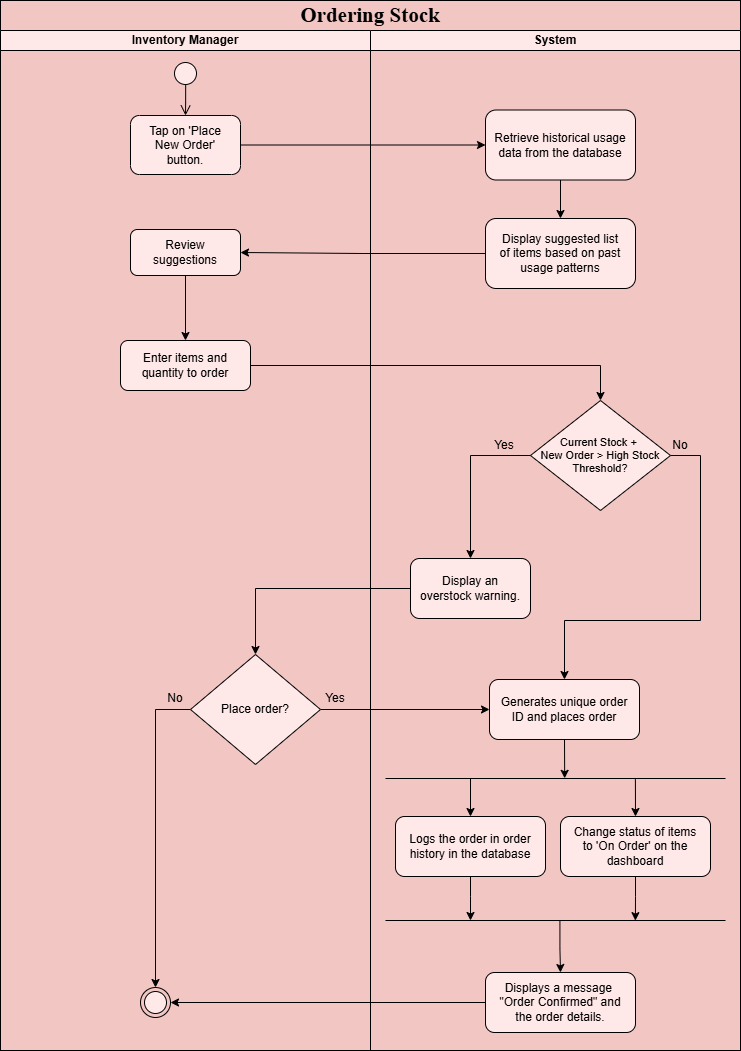

The diagram above was exported from draw.io. Its source (the exported page's mxGraphModel, read from the mxfile embedded in the PNG):
<mxGraphModel dx="1033" dy="2981" grid="1" gridSize="10" guides="1" tooltips="1" connect="1" arrows="1" fold="1" page="1" pageScale="1" pageWidth="827" pageHeight="1169" math="0" shadow="0">
  <root>
    <mxCell id="0" />
    <mxCell id="1" parent="0" />
    <mxCell id="PZAzXrflR5Jxdis-X74s-4" parent="1" style="rounded=0;whiteSpace=wrap;html=1;fillColor=#F1C6C3;strokeColor=#000000;spacing=5;spacingRight=5;spacingBottom=5;spacingLeft=5;spacingTop=5;" value="" vertex="1">
      <mxGeometry height="1050" width="740" x="40" y="-1970" as="geometry" />
    </mxCell>
    <mxCell id="PZAzXrflR5Jxdis-X74s-49" parent="1" style="swimlane;startSize=20;whiteSpace=wrap;html=1;fillColor=#FFE8E8;spacing=5;spacingRight=5;spacingBottom=5;spacingLeft=5;spacingTop=5;" value="Inventory Manager" vertex="1">
      <mxGeometry height="1020" width="370" x="40" y="-1940" as="geometry" />
    </mxCell>
    <mxCell id="PZAzXrflR5Jxdis-X74s-53" parent="PZAzXrflR5Jxdis-X74s-49" style="ellipse;html=1;shape=startState;fillColor=#FFE8E8;strokeColor=#000000;spacing=5;spacingRight=5;spacingBottom=5;spacingLeft=5;spacingTop=5;" value="" vertex="1">
      <mxGeometry height="30" width="30" x="170" y="28" as="geometry" />
    </mxCell>
    <mxCell id="PZAzXrflR5Jxdis-X74s-54" edge="1" parent="PZAzXrflR5Jxdis-X74s-49" source="PZAzXrflR5Jxdis-X74s-53" style="edgeStyle=orthogonalEdgeStyle;html=1;verticalAlign=bottom;endArrow=open;endSize=8;strokeColor=#000000;rounded=0;exitX=0.506;exitY=0.888;exitDx=0;exitDy=0;exitPerimeter=0;fillColor=#ffe6cc;entryX=0.5;entryY=0;entryDx=0;entryDy=0;spacing=5;spacingRight=5;spacingBottom=5;spacingLeft=5;spacingTop=5;" target="PZAzXrflR5Jxdis-X74s-56" value="">
      <mxGeometry relative="1" as="geometry">
        <mxPoint x="185" y="73" as="targetPoint" />
      </mxGeometry>
    </mxCell>
    <mxCell id="PZAzXrflR5Jxdis-X74s-56" parent="PZAzXrflR5Jxdis-X74s-49" style="rounded=1;whiteSpace=wrap;html=1;fillColor=#FFE8E8;spacing=5;spacingRight=5;spacingBottom=5;spacingLeft=5;spacingTop=5;" value="Tap on 'Place New Order' button." vertex="1">
      <mxGeometry height="59" width="110" x="130" y="85" as="geometry" />
    </mxCell>
    <mxCell id="imkJr8P2JX8JO0w31Ytc-6" parent="PZAzXrflR5Jxdis-X74s-49" style="rounded=1;whiteSpace=wrap;html=1;fillColor=#FFE8E8;spacing=5;spacingRight=5;spacingBottom=5;spacingLeft=5;spacingTop=5;" value="Review suggestions" vertex="1">
      <mxGeometry height="46" width="110" x="130" y="199" as="geometry" />
    </mxCell>
    <mxCell id="imkJr8P2JX8JO0w31Ytc-10" parent="PZAzXrflR5Jxdis-X74s-49" style="rounded=1;whiteSpace=wrap;html=1;fillColor=#FFE8E8;spacing=5;spacingRight=5;spacingBottom=5;spacingLeft=5;spacingTop=5;" value="Enter items and&lt;div&gt;&lt;span style=&quot;background-color: transparent; color: light-dark(rgb(0, 0, 0), rgb(255, 255, 255));&quot;&gt;quantity&amp;nbsp;&lt;/span&gt;&lt;span style=&quot;background-color: transparent; color: light-dark(rgb(0, 0, 0), rgb(255, 255, 255));&quot;&gt;to order&lt;/span&gt;&lt;/div&gt;" vertex="1">
      <mxGeometry height="50" width="130" x="120" y="310" as="geometry" />
    </mxCell>
    <mxCell id="imkJr8P2JX8JO0w31Ytc-9" edge="1" parent="PZAzXrflR5Jxdis-X74s-49" source="imkJr8P2JX8JO0w31Ytc-6" style="edgeStyle=orthogonalEdgeStyle;rounded=0;orthogonalLoop=1;jettySize=auto;html=1;exitX=0.5;exitY=1;exitDx=0;exitDy=0;entryX=0.5;entryY=0;entryDx=0;entryDy=0;spacing=5;spacingRight=5;spacingBottom=5;spacingLeft=5;spacingTop=5;" target="imkJr8P2JX8JO0w31Ytc-10">
      <mxGeometry relative="1" as="geometry">
        <mxPoint x="185" y="278" as="targetPoint" />
      </mxGeometry>
    </mxCell>
    <mxCell id="PZAzXrflR5Jxdis-X74s-50" parent="1" style="swimlane;startSize=20;whiteSpace=wrap;html=1;fillColor=#FFE8E8;spacing=5;spacingRight=5;spacingBottom=5;spacingLeft=5;spacingTop=5;" value="System" vertex="1">
      <mxGeometry height="1020" width="370" x="410" y="-1940" as="geometry" />
    </mxCell>
    <mxCell id="PZAzXrflR5Jxdis-X74s-60" parent="PZAzXrflR5Jxdis-X74s-50" style="rounded=1;whiteSpace=wrap;html=1;fillColor=#FFE8E8;spacing=5;spacingRight=5;spacingBottom=5;spacingLeft=5;spacingTop=5;" value="Retrieve historical usage data from the database" vertex="1">
      <mxGeometry height="70" width="150" x="115" y="79.5" as="geometry" />
    </mxCell>
    <mxCell id="imkJr8P2JX8JO0w31Ytc-13" parent="PZAzXrflR5Jxdis-X74s-50" style="rounded=1;whiteSpace=wrap;html=1;fillColor=#FFE8E8;spacing=5;spacingRight=5;spacingBottom=5;spacingLeft=5;spacingTop=5;" value="Generates unique order ID and places order&lt;span style=&quot;color: rgba(0, 0, 0, 0); font-family: monospace; font-size: 0px; text-align: start; text-wrap-mode: nowrap;&quot;&gt;%3CmxGraphModel%3E%3Croot%3E%3CmxCell%20id%3D%220%22%2F%3E%3CmxCell%20id%3D%221%22%20parent%3D%220%22%2F%3E%3CmxCell%20id%3D%222%22%20parent%3D%221%22%20style%3D%22rounded%3D1%3BwhiteSpace%3Dwrap%3Bhtml%3D1%3B%22%20value%3D%22Enter%20items%20and%20quantity%26lt%3Bdiv%26gt%3Bto%20order%26lt%3B%2Fdiv%26gt%3B%22%20vertex%3D%221%22%3E%3CmxGeometry%20height%3D%2260%22%20width%3D%22150%22%20x%3D%22240%22%20y%3D%22-1400%22%20as%3D%22geometry%22%2F%3E%3C%2FmxCell%3E%3C%2Froot%3E%3C%2FmxGraphModel%3E&lt;/span&gt;" vertex="1">
      <mxGeometry height="60" width="150" x="119" y="649" as="geometry" />
    </mxCell>
    <mxCell id="xtb2hA7o7AODOrrKNytX-6" edge="1" parent="PZAzXrflR5Jxdis-X74s-50" source="VXMQD1i-gOYTnfkRhKnR-1" style="edgeStyle=orthogonalEdgeStyle;rounded=0;orthogonalLoop=1;jettySize=auto;html=1;exitX=1;exitY=0.5;exitDx=0;exitDy=0;entryX=0.5;entryY=0;entryDx=0;entryDy=0;spacing=5;spacingRight=5;spacingBottom=5;spacingLeft=5;spacingTop=5;" target="imkJr8P2JX8JO0w31Ytc-13">
      <mxGeometry relative="1" as="geometry">
        <Array as="points">
          <mxPoint x="330" y="425" />
          <mxPoint x="330" y="590" />
          <mxPoint x="194" y="590" />
        </Array>
      </mxGeometry>
    </mxCell>
    <mxCell id="VXMQD1i-gOYTnfkRhKnR-1" parent="PZAzXrflR5Jxdis-X74s-50" style="rhombus;whiteSpace=wrap;html=1;fillColor=#FFE8E8;spacing=5;spacingRight=5;spacingBottom=5;spacingLeft=5;spacingTop=5;fontSize=11;" value="Current Stock +&amp;nbsp;&lt;div&gt;&lt;span style=&quot;background-color: transparent; color: light-dark(rgb(0, 0, 0), rgb(255, 255, 255));&quot;&gt;New Order &amp;gt; High Stock Threshold?&lt;/span&gt;&lt;/div&gt;" vertex="1">
      <mxGeometry height="110" width="140" x="160" y="370" as="geometry" />
    </mxCell>
    <mxCell id="imkJr8P2JX8JO0w31Ytc-17" parent="PZAzXrflR5Jxdis-X74s-50" style="rounded=1;whiteSpace=wrap;html=1;fillColor=#FFE8E8;spacing=5;spacingRight=5;spacingBottom=5;spacingLeft=5;spacingTop=5;" value="Change status of items to 'On Order' on the dashboard" vertex="1">
      <mxGeometry height="60" width="150" x="190" y="786" as="geometry" />
    </mxCell>
    <mxCell id="imkJr8P2JX8JO0w31Ytc-15" parent="PZAzXrflR5Jxdis-X74s-50" style="rounded=1;whiteSpace=wrap;html=1;fillColor=#FFE8E8;spacing=5;spacingRight=5;spacingBottom=5;spacingLeft=5;spacingTop=5;" value="Logs the order in order history in the database" vertex="1">
      <mxGeometry height="60" width="150" x="25" y="786" as="geometry" />
    </mxCell>
    <mxCell id="VXMQD1i-gOYTnfkRhKnR-30" parent="PZAzXrflR5Jxdis-X74s-50" style="line;strokeWidth=1;html=1;spacing=5;spacingRight=5;spacingBottom=5;spacingLeft=5;spacingTop=5;" value="" vertex="1">
      <mxGeometry height="10" width="340" x="15" y="743" as="geometry" />
    </mxCell>
    <mxCell id="xtb2hA7o7AODOrrKNytX-10" edge="1" parent="PZAzXrflR5Jxdis-X74s-50" source="imkJr8P2JX8JO0w31Ytc-13" style="edgeStyle=orthogonalEdgeStyle;rounded=0;orthogonalLoop=1;jettySize=auto;html=1;exitX=0.5;exitY=1;exitDx=0;exitDy=0;entryX=0.527;entryY=0.484;entryDx=0;entryDy=0;entryPerimeter=0;spacing=5;spacingRight=5;spacingBottom=5;spacingLeft=5;spacingTop=5;" target="VXMQD1i-gOYTnfkRhKnR-30">
      <mxGeometry relative="1" as="geometry" />
    </mxCell>
    <mxCell id="ssKc4Ugq5X0kFC0GWZaE-1" edge="1" parent="PZAzXrflR5Jxdis-X74s-50" source="VXMQD1i-gOYTnfkRhKnR-30" style="edgeStyle=orthogonalEdgeStyle;rounded=0;orthogonalLoop=1;jettySize=auto;html=1;exitX=0.735;exitY=0.573;exitDx=0;exitDy=0;exitPerimeter=0;entryX=0.5;entryY=0;entryDx=0;entryDy=0;spacing=5;spacingRight=5;spacingBottom=5;spacingLeft=5;spacingTop=5;" target="imkJr8P2JX8JO0w31Ytc-17">
      <mxGeometry relative="1" as="geometry">
        <mxPoint x="130" y="820" as="sourcePoint" />
        <mxPoint x="100" y="790" as="targetPoint" />
      </mxGeometry>
    </mxCell>
    <mxCell id="ssKc4Ugq5X0kFC0GWZaE-2" edge="1" parent="PZAzXrflR5Jxdis-X74s-50" source="VXMQD1i-gOYTnfkRhKnR-30" style="edgeStyle=orthogonalEdgeStyle;rounded=0;orthogonalLoop=1;jettySize=auto;html=1;exitX=0.25;exitY=0.5;exitDx=0;exitDy=0;exitPerimeter=0;entryX=0.5;entryY=0;entryDx=0;entryDy=0;spacing=5;spacingRight=5;spacingBottom=5;spacingLeft=5;spacingTop=5;" target="imkJr8P2JX8JO0w31Ytc-15">
      <mxGeometry relative="1" as="geometry">
        <mxPoint x="260" y="780" as="sourcePoint" />
        <mxPoint x="260" y="796" as="targetPoint" />
      </mxGeometry>
    </mxCell>
    <mxCell id="kwWY84IhPAOnWCRTddTH-3" parent="PZAzXrflR5Jxdis-X74s-50" style="rounded=1;whiteSpace=wrap;html=1;fillColor=#FFE8E8;spacing=5;spacingRight=5;spacingBottom=5;spacingLeft=5;spacingTop=5;" value="Displays a message&amp;nbsp;&lt;div&gt;&quot;Order Confirmed&quot; and the&amp;nbsp;&lt;span style=&quot;background-color: transparent; color: light-dark(rgb(0, 0, 0), rgb(255, 255, 255));&quot;&gt;order details.&lt;/span&gt;&lt;/div&gt;" vertex="1">
      <mxGeometry height="60" width="150" x="115" y="942" as="geometry" />
    </mxCell>
    <mxCell id="PZAzXrflR5Jxdis-X74s-61" edge="1" parent="1" source="PZAzXrflR5Jxdis-X74s-56" style="edgeStyle=orthogonalEdgeStyle;rounded=0;orthogonalLoop=1;jettySize=auto;html=1;exitX=1;exitY=0.5;exitDx=0;exitDy=0;entryX=0;entryY=0.5;entryDx=0;entryDy=0;spacing=5;spacingRight=5;spacingBottom=5;spacingLeft=5;spacingTop=5;" target="PZAzXrflR5Jxdis-X74s-60">
      <mxGeometry relative="1" as="geometry" />
    </mxCell>
    <mxCell id="3mGz4J01-P4NRA12532Z-1" parent="1" style="text;html=1;whiteSpace=wrap;strokeColor=none;fillColor=none;align=center;verticalAlign=middle;rounded=0;spacing=5;spacingRight=5;spacingBottom=5;spacingLeft=5;spacingTop=5;" value="&lt;font face=&quot;Times New Roman&quot;&gt;&lt;span style=&quot;font-size: 21px;&quot;&gt;&lt;b&gt;Ordering Stock&lt;/b&gt;&lt;/span&gt;&lt;/font&gt;" vertex="1">
      <mxGeometry height="30" width="740" x="40" y="-1970" as="geometry" />
    </mxCell>
    <mxCell id="VXMQD1i-gOYTnfkRhKnR-2" edge="1" parent="1" source="imkJr8P2JX8JO0w31Ytc-10" style="edgeStyle=orthogonalEdgeStyle;rounded=0;orthogonalLoop=1;jettySize=auto;html=1;exitX=1;exitY=0.5;exitDx=0;exitDy=0;entryX=0.5;entryY=0;entryDx=0;entryDy=0;spacing=5;spacingRight=5;spacingBottom=5;spacingLeft=5;spacingTop=5;" target="VXMQD1i-gOYTnfkRhKnR-1">
      <mxGeometry relative="1" as="geometry" />
    </mxCell>
    <mxCell id="VXMQD1i-gOYTnfkRhKnR-14" edge="1" parent="1" source="kwWY84IhPAOnWCRTddTH-3" style="edgeStyle=orthogonalEdgeStyle;rounded=0;orthogonalLoop=1;jettySize=auto;html=1;exitX=0;exitY=0.5;exitDx=0;exitDy=0;entryX=1;entryY=0.5;entryDx=0;entryDy=0;spacing=5;spacingRight=5;spacingBottom=5;spacingLeft=5;spacingTop=5;" target="PZAzXrflR5Jxdis-X74s-88">
      <mxGeometry relative="1" as="geometry">
        <mxPoint x="524" y="-1004" as="sourcePoint" />
        <mxPoint x="235" y="-1001" as="targetPoint" />
      </mxGeometry>
    </mxCell>
    <mxCell id="PZAzXrflR5Jxdis-X74s-88" parent="1" style="ellipse;html=1;shape=endState;fillColor=#FFE8E8;strokeColor=#000000;spacing=5;spacingRight=5;spacingBottom=5;spacingLeft=5;spacingTop=5;" value="" vertex="1">
      <mxGeometry height="30" width="30" x="180" y="-983" as="geometry" />
    </mxCell>
    <mxCell id="VXMQD1i-gOYTnfkRhKnR-10" edge="1" parent="1" source="mLI-bBJrjDDCsS6GS25O-2" style="edgeStyle=orthogonalEdgeStyle;rounded=0;orthogonalLoop=1;jettySize=auto;html=1;exitX=0;exitY=0.5;exitDx=0;exitDy=0;entryX=0.5;entryY=0;entryDx=0;entryDy=0;spacing=5;spacingRight=5;spacingBottom=5;spacingLeft=5;spacingTop=5;" target="VXMQD1i-gOYTnfkRhKnR-9">
      <mxGeometry relative="1" as="geometry">
        <mxPoint x="432" y="-1338.9999999999998" as="sourcePoint" />
      </mxGeometry>
    </mxCell>
    <mxCell id="VXMQD1i-gOYTnfkRhKnR-8" edge="1" parent="1" source="VXMQD1i-gOYTnfkRhKnR-1" style="edgeStyle=orthogonalEdgeStyle;rounded=0;orthogonalLoop=1;jettySize=auto;html=1;exitX=0;exitY=0.5;exitDx=0;exitDy=0;entryX=0.5;entryY=0;entryDx=0;entryDy=0;spacing=5;spacingRight=5;spacingBottom=5;spacingLeft=5;spacingTop=5;" target="mLI-bBJrjDDCsS6GS25O-2">
      <mxGeometry relative="1" as="geometry">
        <mxPoint x="509" y="-1378.9999999999998" as="targetPoint" />
      </mxGeometry>
    </mxCell>
    <mxCell id="VXMQD1i-gOYTnfkRhKnR-11" edge="1" parent="1" source="VXMQD1i-gOYTnfkRhKnR-9" style="edgeStyle=orthogonalEdgeStyle;rounded=0;orthogonalLoop=1;jettySize=auto;html=1;exitX=0;exitY=0.5;exitDx=0;exitDy=0;entryX=0.5;entryY=0;entryDx=0;entryDy=0;spacing=5;spacingRight=5;spacingBottom=5;spacingLeft=5;spacingTop=5;" target="PZAzXrflR5Jxdis-X74s-88">
      <mxGeometry relative="1" as="geometry">
        <mxPoint x="195" y="-1041" as="targetPoint" />
      </mxGeometry>
    </mxCell>
    <mxCell id="VXMQD1i-gOYTnfkRhKnR-24" edge="1" parent="1" source="VXMQD1i-gOYTnfkRhKnR-9" style="edgeStyle=orthogonalEdgeStyle;rounded=0;orthogonalLoop=1;jettySize=auto;html=1;exitX=1;exitY=0.5;exitDx=0;exitDy=0;entryX=0;entryY=0.5;entryDx=0;entryDy=0;spacing=5;spacingRight=5;spacingBottom=5;spacingLeft=5;spacingTop=5;" target="imkJr8P2JX8JO0w31Ytc-13">
      <mxGeometry relative="1" as="geometry" />
    </mxCell>
    <mxCell id="VXMQD1i-gOYTnfkRhKnR-9" parent="1" style="rhombus;whiteSpace=wrap;html=1;fillColor=#FFE8E8;spacing=5;spacingRight=5;spacingBottom=5;spacingLeft=5;spacingTop=5;" value="Place order?" vertex="1">
      <mxGeometry height="110" width="130" x="230" y="-1316" as="geometry" />
    </mxCell>
    <mxCell id="VXMQD1i-gOYTnfkRhKnR-12" parent="1" style="text;html=1;whiteSpace=wrap;strokeColor=none;fillColor=none;align=center;verticalAlign=middle;rounded=0;spacing=5;spacingRight=5;spacingBottom=5;spacingLeft=5;spacingTop=5;" value="No" vertex="1">
      <mxGeometry height="30" width="60" x="185" y="-1287" as="geometry" />
    </mxCell>
    <mxCell id="VXMQD1i-gOYTnfkRhKnR-31" parent="1" style="line;strokeWidth=1;html=1;spacing=5;spacingRight=5;spacingBottom=5;spacingLeft=5;spacingTop=5;" value="" vertex="1">
      <mxGeometry height="10" width="340" x="425" y="-1055" as="geometry" />
    </mxCell>
    <mxCell id="VXMQD1i-gOYTnfkRhKnR-34" edge="1" parent="1" source="imkJr8P2JX8JO0w31Ytc-15" style="edgeStyle=orthogonalEdgeStyle;rounded=0;orthogonalLoop=1;jettySize=auto;html=1;exitX=0.5;exitY=1;exitDx=0;exitDy=0;entryX=0.25;entryY=0.5;entryDx=0;entryDy=0;entryPerimeter=0;spacing=5;spacingRight=5;spacingBottom=5;spacingLeft=5;spacingTop=5;" target="VXMQD1i-gOYTnfkRhKnR-31">
      <mxGeometry relative="1" as="geometry" />
    </mxCell>
    <mxCell id="VXMQD1i-gOYTnfkRhKnR-36" edge="1" parent="1" source="imkJr8P2JX8JO0w31Ytc-17" style="edgeStyle=orthogonalEdgeStyle;rounded=0;orthogonalLoop=1;jettySize=auto;html=1;exitX=0.5;exitY=1;exitDx=0;exitDy=0;entryX=0.735;entryY=0.513;entryDx=0;entryDy=0;entryPerimeter=0;spacing=5;spacingRight=5;spacingBottom=5;spacingLeft=5;spacingTop=5;" target="VXMQD1i-gOYTnfkRhKnR-31">
      <mxGeometry relative="1" as="geometry" />
    </mxCell>
    <mxCell id="VXMQD1i-gOYTnfkRhKnR-39" edge="1" parent="1" source="VXMQD1i-gOYTnfkRhKnR-31" style="edgeStyle=orthogonalEdgeStyle;rounded=0;orthogonalLoop=1;jettySize=auto;html=1;exitX=0.513;exitY=0.527;exitDx=0;exitDy=0;entryX=0.5;entryY=0;entryDx=0;entryDy=0;exitPerimeter=0;spacing=5;spacingRight=5;spacingBottom=5;spacingLeft=5;spacingTop=5;" target="kwWY84IhPAOnWCRTddTH-3">
      <mxGeometry relative="1" as="geometry">
        <mxPoint x="600" y="-969" as="sourcePoint" />
        <mxPoint x="599" y="-1034" as="targetPoint" />
      </mxGeometry>
    </mxCell>
    <mxCell id="VXMQD1i-gOYTnfkRhKnR-40" parent="1" style="text;html=1;whiteSpace=wrap;strokeColor=none;fillColor=none;align=center;verticalAlign=middle;rounded=0;spacing=5;spacingRight=5;spacingBottom=5;spacingLeft=5;spacingTop=5;" value="&lt;div&gt;&lt;span style=&quot;background-color: transparent; color: light-dark(rgb(0, 0, 0), rgb(255, 255, 255));&quot;&gt;Yes&lt;/span&gt;&lt;/div&gt;" vertex="1">
      <mxGeometry height="30" width="60" x="345" y="-1287" as="geometry" />
    </mxCell>
    <mxCell id="xtb2hA7o7AODOrrKNytX-7" parent="1" style="text;html=1;whiteSpace=wrap;strokeColor=none;fillColor=none;align=center;verticalAlign=middle;rounded=0;spacing=5;spacingRight=5;spacingBottom=5;spacingLeft=5;spacingTop=5;" value="Yes" vertex="1">
      <mxGeometry height="30" width="60" x="514" y="-1540" as="geometry" />
    </mxCell>
    <mxCell id="VXMQD1i-gOYTnfkRhKnR-4" parent="1" style="text;html=1;whiteSpace=wrap;strokeColor=none;fillColor=none;align=center;verticalAlign=middle;rounded=0;spacing=5;spacingRight=5;spacingBottom=5;spacingLeft=5;spacingTop=5;" value="No" vertex="1">
      <mxGeometry height="30" width="60" x="690" y="-1540" as="geometry" />
    </mxCell>
    <mxCell id="mLI-bBJrjDDCsS6GS25O-2" parent="1" style="rounded=1;whiteSpace=wrap;html=1;fillColor=#FFE8E8;spacing=5;spacingRight=5;spacingBottom=5;spacingLeft=5;spacingTop=5;" value="Display an overstock warning." vertex="1">
      <mxGeometry height="60" width="120" x="450" y="-1412" as="geometry" />
    </mxCell>
    <mxCell id="kwWY84IhPAOnWCRTddTH-5" edge="1" parent="1" source="kwWY84IhPAOnWCRTddTH-4" style="edgeStyle=orthogonalEdgeStyle;rounded=0;orthogonalLoop=1;jettySize=auto;html=1;exitX=0;exitY=0.5;exitDx=0;exitDy=0;entryX=1;entryY=0.5;entryDx=0;entryDy=0;" target="imkJr8P2JX8JO0w31Ytc-6">
      <mxGeometry relative="1" as="geometry" />
    </mxCell>
    <mxCell id="kwWY84IhPAOnWCRTddTH-4" parent="1" style="rounded=1;whiteSpace=wrap;html=1;fillColor=#FFE8E8;spacing=5;spacingRight=5;spacingBottom=5;spacingLeft=5;spacingTop=5;" value="Display suggested list of&amp;nbsp;&lt;span style=&quot;color: light-dark(rgb(0, 0, 0), rgb(255, 255, 255)); background-color: transparent;&quot;&gt;items&amp;nbsp;&lt;/span&gt;&lt;span style=&quot;color: light-dark(rgb(0, 0, 0), rgb(255, 255, 255)); background-color: transparent;&quot;&gt;based on past usage patterns&lt;/span&gt;" vertex="1">
      <mxGeometry height="70" width="150" x="525" y="-1752" as="geometry" />
    </mxCell>
    <mxCell id="imkJr8P2JX8JO0w31Ytc-2" edge="1" parent="1" source="PZAzXrflR5Jxdis-X74s-60" style="edgeStyle=orthogonalEdgeStyle;rounded=0;orthogonalLoop=1;jettySize=auto;html=1;entryX=0.5;entryY=0;entryDx=0;entryDy=0;spacing=5;spacingRight=5;spacingBottom=5;spacingLeft=5;spacingTop=5;" target="kwWY84IhPAOnWCRTddTH-4" value="">
      <mxGeometry relative="1" as="geometry">
        <mxPoint x="600" y="-1752" as="targetPoint" />
      </mxGeometry>
    </mxCell>
  </root>
</mxGraphModel>